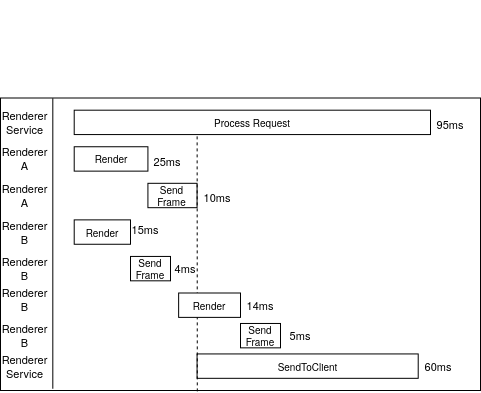

The diagram above was exported from draw.io. Its source (the exported page's mxGraphModel, read from the mxfile embedded in the PNG):
<mxGraphModel dx="461" dy="277" grid="1" gridSize="10" guides="1" tooltips="1" connect="1" arrows="1" fold="1" page="1" pageScale="1" pageWidth="850" pageHeight="1100" math="0" shadow="0">
  <root>
    <mxCell id="0" />
    <mxCell id="1" parent="0" />
    <mxCell id="5kPuvcn64AvDuxrD4EZI-27" value="" style="group" vertex="1" connectable="0" parent="1">
      <mxGeometry x="160" y="170" width="480" height="390" as="geometry" />
    </mxCell>
    <mxCell id="5kPuvcn64AvDuxrD4EZI-7" value="" style="rounded=0;whiteSpace=wrap;html=1;" vertex="1" parent="5kPuvcn64AvDuxrD4EZI-27">
      <mxGeometry y="97.5" width="480" height="292.5" as="geometry" />
    </mxCell>
    <mxCell id="5kPuvcn64AvDuxrD4EZI-8" value="Process Request" style="rounded=0;whiteSpace=wrap;html=1;fontSize=10;" vertex="1" parent="5kPuvcn64AvDuxrD4EZI-27">
      <mxGeometry x="73.71285714285715" y="109.6875" width="356.28571428571433" height="24.375" as="geometry" />
    </mxCell>
    <mxCell id="5kPuvcn64AvDuxrD4EZI-9" value="" style="endArrow=none;html=1;exitX=0.109;exitY=0.994;exitDx=0;exitDy=0;exitPerimeter=0;entryX=0.109;entryY=0.001;entryDx=0;entryDy=0;entryPerimeter=0;" edge="1" parent="5kPuvcn64AvDuxrD4EZI-27" source="5kPuvcn64AvDuxrD4EZI-7" target="5kPuvcn64AvDuxrD4EZI-7">
      <mxGeometry width="50" height="50" relative="1" as="geometry">
        <mxPoint x="159.71428571428572" y="109.6875" as="sourcePoint" />
        <mxPoint x="221.14285714285717" y="48.75" as="targetPoint" />
      </mxGeometry>
    </mxCell>
    <mxCell id="5kPuvcn64AvDuxrD4EZI-10" value="&#10;Renderer&#10;Service&#10;" style="text;strokeColor=none;fillColor=none;align=center;verticalAlign=middle;whiteSpace=wrap;rounded=0;spacing=0;fontSize=11;" vertex="1" parent="5kPuvcn64AvDuxrD4EZI-27">
      <mxGeometry y="109.6875" width="49.142857142857146" height="24.375" as="geometry" />
    </mxCell>
    <mxCell id="5kPuvcn64AvDuxrD4EZI-11" value="Render" style="rounded=0;whiteSpace=wrap;html=1;fontSize=10;" vertex="1" parent="5kPuvcn64AvDuxrD4EZI-27">
      <mxGeometry x="73.70857142857143" y="146.25" width="73.71428571428572" height="24.375" as="geometry" />
    </mxCell>
    <mxCell id="5kPuvcn64AvDuxrD4EZI-12" value="&lt;font style=&quot;font-size: 11px;&quot;&gt;Renderer A&lt;br style=&quot;font-size: 11px;&quot;&gt;&lt;/font&gt;" style="text;html=1;strokeColor=none;fillColor=none;align=center;verticalAlign=middle;whiteSpace=wrap;rounded=0;fontSize=11;" vertex="1" parent="5kPuvcn64AvDuxrD4EZI-27">
      <mxGeometry y="152.34375" width="49.142857142857146" height="12.1875" as="geometry" />
    </mxCell>
    <mxCell id="5kPuvcn64AvDuxrD4EZI-13" value="&lt;div style=&quot;font-size: 10px;&quot;&gt;&lt;font style=&quot;font-size: 10px;&quot;&gt;Send&lt;/font&gt;&lt;/div&gt;&lt;div style=&quot;font-size: 10px;&quot;&gt;&lt;font style=&quot;font-size: 10px;&quot;&gt;Frame&lt;/font&gt;&lt;/div&gt;" style="rounded=0;whiteSpace=wrap;html=1;fontSize=10;" vertex="1" parent="5kPuvcn64AvDuxrD4EZI-27">
      <mxGeometry x="147.42285714285714" y="182.8125" width="49.142857142857146" height="24.375" as="geometry" />
    </mxCell>
    <mxCell id="5kPuvcn64AvDuxrD4EZI-14" value="&lt;font style=&quot;font-size: 11px;&quot;&gt;Renderer A&lt;br style=&quot;font-size: 11px;&quot;&gt;&lt;/font&gt;" style="text;html=1;strokeColor=none;fillColor=none;align=center;verticalAlign=middle;whiteSpace=wrap;rounded=0;fontSize=11;" vertex="1" parent="5kPuvcn64AvDuxrD4EZI-27">
      <mxGeometry y="188.90625" width="49.142857142857146" height="12.1875" as="geometry" />
    </mxCell>
    <mxCell id="5kPuvcn64AvDuxrD4EZI-15" value="Render" style="rounded=0;whiteSpace=wrap;html=1;fontSize=10;" vertex="1" parent="5kPuvcn64AvDuxrD4EZI-27">
      <mxGeometry x="73.71" y="219.38" width="56.29" height="24.38" as="geometry" />
    </mxCell>
    <mxCell id="5kPuvcn64AvDuxrD4EZI-16" value="&lt;font style=&quot;font-size: 11px;&quot;&gt;Renderer B&lt;br style=&quot;font-size: 11px;&quot;&gt;&lt;/font&gt;" style="text;html=1;strokeColor=none;fillColor=none;align=center;verticalAlign=middle;whiteSpace=wrap;rounded=0;fontSize=11;" vertex="1" parent="5kPuvcn64AvDuxrD4EZI-27">
      <mxGeometry y="225.46875" width="49.142857142857146" height="12.1875" as="geometry" />
    </mxCell>
    <mxCell id="5kPuvcn64AvDuxrD4EZI-17" value="&lt;div style=&quot;font-size: 10px;&quot;&gt;Send&lt;/div&gt;&lt;div style=&quot;font-size: 10px;&quot;&gt;Frame&lt;/div&gt;" style="rounded=0;whiteSpace=wrap;html=1;fontSize=10;" vertex="1" parent="5kPuvcn64AvDuxrD4EZI-27">
      <mxGeometry x="130" y="255.94" width="40" height="24.38" as="geometry" />
    </mxCell>
    <mxCell id="5kPuvcn64AvDuxrD4EZI-18" value="&lt;font style=&quot;font-size: 11px;&quot;&gt;Renderer B&lt;br style=&quot;font-size: 11px;&quot;&gt;&lt;/font&gt;" style="text;html=1;strokeColor=none;fillColor=none;align=center;verticalAlign=middle;whiteSpace=wrap;rounded=0;fontSize=11;" vertex="1" parent="5kPuvcn64AvDuxrD4EZI-27">
      <mxGeometry y="292.5" width="49.142857142857146" height="12.1875" as="geometry" />
    </mxCell>
    <mxCell id="5kPuvcn64AvDuxrD4EZI-20" value="&lt;div style=&quot;font-size: 10px;&quot;&gt;Send&lt;/div&gt;&lt;div style=&quot;font-size: 10px;&quot;&gt;Frame&lt;/div&gt;" style="rounded=0;whiteSpace=wrap;html=1;fontSize=10;" vertex="1" parent="5kPuvcn64AvDuxrD4EZI-27">
      <mxGeometry x="240" y="322.97" width="40" height="24.38" as="geometry" />
    </mxCell>
    <mxCell id="5kPuvcn64AvDuxrD4EZI-21" value="&lt;font style=&quot;font-size: 11px;&quot;&gt;Renderer B&lt;br style=&quot;font-size: 11px;&quot;&gt;&lt;/font&gt;" style="text;html=1;strokeColor=none;fillColor=none;align=center;verticalAlign=middle;whiteSpace=wrap;rounded=0;fontSize=11;" vertex="1" parent="5kPuvcn64AvDuxrD4EZI-27">
      <mxGeometry y="262.03125" width="49.142857142857146" height="12.1875" as="geometry" />
    </mxCell>
    <mxCell id="5kPuvcn64AvDuxrD4EZI-22" value="&lt;font style=&quot;font-size: 11px;&quot;&gt;Renderer B&lt;br style=&quot;font-size: 11px;&quot;&gt;&lt;/font&gt;" style="text;html=1;strokeColor=none;fillColor=none;align=center;verticalAlign=middle;whiteSpace=wrap;rounded=0;fontSize=11;" vertex="1" parent="5kPuvcn64AvDuxrD4EZI-27">
      <mxGeometry y="329.0625" width="49.142857142857146" height="12.1875" as="geometry" />
    </mxCell>
    <mxCell id="5kPuvcn64AvDuxrD4EZI-25" value="&#10;Renderer&#10;Service&#10;" style="text;strokeColor=none;fillColor=none;align=center;verticalAlign=middle;whiteSpace=wrap;rounded=0;spacing=0;fontSize=11;" vertex="1" parent="5kPuvcn64AvDuxrD4EZI-27">
      <mxGeometry y="353.4375" width="49.142857142857146" height="24.375" as="geometry" />
    </mxCell>
    <mxCell id="5kPuvcn64AvDuxrD4EZI-26" value="SendToClient" style="rounded=0;whiteSpace=wrap;html=1;fontSize=10;" vertex="1" parent="5kPuvcn64AvDuxrD4EZI-27">
      <mxGeometry x="196.5657142857143" y="353.4375" width="221.14285714285717" height="24.375" as="geometry" />
    </mxCell>
    <mxCell id="5kPuvcn64AvDuxrD4EZI-29" value="" style="endArrow=none;dashed=1;html=1;fontSize=11;exitX=0.41;exitY=1.003;exitDx=0;exitDy=0;exitPerimeter=0;entryX=0.345;entryY=0.992;entryDx=0;entryDy=0;entryPerimeter=0;" edge="1" parent="5kPuvcn64AvDuxrD4EZI-27" source="5kPuvcn64AvDuxrD4EZI-7" target="5kPuvcn64AvDuxrD4EZI-8">
      <mxGeometry width="50" height="50" relative="1" as="geometry">
        <mxPoint x="260" y="230" as="sourcePoint" />
        <mxPoint x="196" y="135" as="targetPoint" />
      </mxGeometry>
    </mxCell>
    <mxCell id="5kPuvcn64AvDuxrD4EZI-19" value="Render" style="rounded=0;whiteSpace=wrap;html=1;fontSize=10;" vertex="1" parent="5kPuvcn64AvDuxrD4EZI-27">
      <mxGeometry x="178.14" y="292.5" width="61.86" height="24.38" as="geometry" />
    </mxCell>
    <mxCell id="5kPuvcn64AvDuxrD4EZI-31" value="95ms" style="text;html=1;strokeColor=none;fillColor=none;align=center;verticalAlign=middle;whiteSpace=wrap;rounded=0;fontSize=11;" vertex="1" parent="5kPuvcn64AvDuxrD4EZI-27">
      <mxGeometry x="430" y="114.06" width="40" height="20" as="geometry" />
    </mxCell>
    <mxCell id="5kPuvcn64AvDuxrD4EZI-32" value="60ms" style="text;html=1;strokeColor=none;fillColor=none;align=center;verticalAlign=middle;whiteSpace=wrap;rounded=0;fontSize=11;" vertex="1" parent="5kPuvcn64AvDuxrD4EZI-27">
      <mxGeometry x="417.71000000000004" y="355.63" width="40" height="20" as="geometry" />
    </mxCell>
    <mxCell id="5kPuvcn64AvDuxrD4EZI-33" value="5ms" style="text;html=1;strokeColor=none;fillColor=none;align=center;verticalAlign=middle;whiteSpace=wrap;rounded=0;fontSize=11;" vertex="1" parent="5kPuvcn64AvDuxrD4EZI-27">
      <mxGeometry x="280" y="325.15999999999997" width="40" height="20" as="geometry" />
    </mxCell>
    <mxCell id="5kPuvcn64AvDuxrD4EZI-34" value="14ms" style="text;html=1;strokeColor=none;fillColor=none;align=center;verticalAlign=middle;whiteSpace=wrap;rounded=0;fontSize=11;" vertex="1" parent="5kPuvcn64AvDuxrD4EZI-27">
      <mxGeometry x="240" y="294.68999999999994" width="40" height="20" as="geometry" />
    </mxCell>
    <mxCell id="5kPuvcn64AvDuxrD4EZI-83" value="4ms" style="text;html=1;strokeColor=none;fillColor=none;align=center;verticalAlign=middle;whiteSpace=wrap;rounded=0;fontSize=11;" vertex="1" parent="5kPuvcn64AvDuxrD4EZI-27">
      <mxGeometry x="165" y="258.12999999999994" width="40" height="20" as="geometry" />
    </mxCell>
    <mxCell id="5kPuvcn64AvDuxrD4EZI-84" value="15ms" style="text;html=1;strokeColor=none;fillColor=none;align=center;verticalAlign=middle;whiteSpace=wrap;rounded=0;fontSize=11;" vertex="1" parent="5kPuvcn64AvDuxrD4EZI-27">
      <mxGeometry x="125" y="219.37999999999994" width="40" height="20" as="geometry" />
    </mxCell>
    <mxCell id="5kPuvcn64AvDuxrD4EZI-85" value="25ms" style="text;html=1;strokeColor=none;fillColor=none;align=center;verticalAlign=middle;whiteSpace=wrap;rounded=0;fontSize=11;" vertex="1" parent="5kPuvcn64AvDuxrD4EZI-27">
      <mxGeometry x="147.42000000000002" y="150.62999999999994" width="40" height="20" as="geometry" />
    </mxCell>
    <mxCell id="5kPuvcn64AvDuxrD4EZI-86" value="10ms" style="text;html=1;strokeColor=none;fillColor=none;align=center;verticalAlign=middle;whiteSpace=wrap;rounded=0;fontSize=11;" vertex="1" parent="5kPuvcn64AvDuxrD4EZI-27">
      <mxGeometry x="196.57" y="187.18999999999994" width="40" height="20" as="geometry" />
    </mxCell>
  </root>
</mxGraphModel>